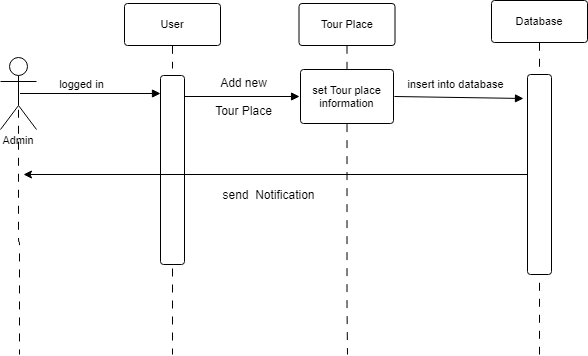

The diagram above was exported from draw.io. Its source (the exported page's mxGraphModel, read from the mxfile embedded in the PNG):
<mxGraphModel dx="868" dy="407" grid="1" gridSize="10" guides="1" tooltips="1" connect="1" arrows="1" fold="1" page="1" pageScale="1" pageWidth="850" pageHeight="1100" math="0" shadow="0">
  <root>
    <mxCell id="0" />
    <mxCell id="1" parent="0" />
    <UserObject label="logged in" lucidchartObjectId="BQatiKH2iUAZ" id="noZibPPF4QXP48JewKSc-2">
      <mxCell style="html=1;whiteSpace=wrap;strokeColor=none;fillColor=none;whiteSpace=wrap;fontSize=11;fontColor=#000000;spacing=0;strokeOpacity=100;rounded=1;absoluteArcSize=1;arcSize=6;" vertex="1" zOrder="2" parent="1">
        <mxGeometry x="170" y="205" width="137" height="29" as="geometry" />
      </mxCell>
    </UserObject>
    <UserObject label="User" lucidchartObjectId="BQateymwX7bK" id="noZibPPF4QXP48JewKSc-3">
      <mxCell style="html=1;whiteSpace=wrap;;whiteSpace=wrap;fontSize=11;fontColor=#000000;spacing=3;strokeOpacity=100;fillOpacity=100;rounded=1;absoluteArcSize=1;arcSize=6;fillColor=#ffffff;" vertex="1" zOrder="3" parent="1">
        <mxGeometry x="281" y="139" width="96" height="42" as="geometry" />
      </mxCell>
    </UserObject>
    <UserObject label="Database" lucidchartObjectId="BQaty1ooxwkq" id="noZibPPF4QXP48JewKSc-4">
      <mxCell style="html=1;whiteSpace=wrap;;whiteSpace=wrap;fontSize=11;fontColor=#000000;spacing=3;strokeOpacity=100;fillOpacity=100;rounded=1;absoluteArcSize=1;arcSize=6;fillColor=#ffffff;" vertex="1" zOrder="4" parent="1">
        <mxGeometry x="648" y="136" width="96" height="42" as="geometry" />
      </mxCell>
    </UserObject>
    <UserObject label="Tour Place" lucidchartObjectId="BQatAc4LXH._" id="noZibPPF4QXP48JewKSc-5">
      <mxCell style="html=1;whiteSpace=wrap;;whiteSpace=wrap;fontSize=11;fontColor=#000000;spacing=3;strokeOpacity=100;fillOpacity=100;rounded=1;absoluteArcSize=1;arcSize=6;fillColor=#ffffff;" vertex="1" zOrder="6" parent="1">
        <mxGeometry x="455.5" y="139" width="96" height="42" as="geometry" />
      </mxCell>
    </UserObject>
    <UserObject label="" lucidchartObjectId="BQatYsqP9_xD" id="noZibPPF4QXP48JewKSc-6">
      <mxCell style="html=1;jettySize=18;whiteSpace=wrap;fontSize=11;strokeOpacity=100;rounded=0;startArrow=none;;endArrow=block;endFill=1;;exitX=1.0100000000000011;exitY=0.5;exitPerimeter=0;" edge="1" parent="1" source="noZibPPF4QXP48JewKSc-22">
        <mxGeometry width="100" height="100" relative="1" as="geometry">
          <Array as="points" />
          <mxPoint x="680" y="234" as="targetPoint" />
        </mxGeometry>
      </mxCell>
    </UserObject>
    <mxCell id="noZibPPF4QXP48JewKSc-7" value="insert into database" style="text;html=1;resizable=0;labelBackgroundColor=#ffffff;align=center;verticalAlign=middle;fontColor=#000000;;fontSize=11;" vertex="1" parent="noZibPPF4QXP48JewKSc-6">
      <mxGeometry relative="1" as="geometry">
        <mxPoint x="-4.59" y="-13.01" as="offset" />
      </mxGeometry>
    </mxCell>
    <UserObject label="" lucidchartObjectId="BQat5L7.bYkt" id="noZibPPF4QXP48JewKSc-8">
      <mxCell style="html=1;jettySize=18;whiteSpace=wrap;fontSize=11;strokeOpacity=100;dashed=1;dashPattern=8 8;rounded=1;arcSize=10;edgeStyle=orthogonalEdgeStyle;startArrow=none;;endArrow=none;;" edge="1" parent="1">
        <mxGeometry width="100" height="100" relative="1" as="geometry">
          <Array as="points" />
          <mxPoint x="329" y="260" as="sourcePoint" />
          <mxPoint x="329" y="490" as="targetPoint" />
        </mxGeometry>
      </mxCell>
    </UserObject>
    <UserObject label="" lucidchartObjectId="BQategqZ~9TB" id="noZibPPF4QXP48JewKSc-9">
      <mxCell style="html=1;whiteSpace=wrap;;whiteSpace=wrap;fontSize=11;spacing=0;strokeOpacity=100;fillOpacity=100;rounded=1;absoluteArcSize=1;arcSize=6;fillColor=#ffffff;" vertex="1" zOrder="16" parent="1">
        <mxGeometry x="317" y="211" width="24" height="189" as="geometry" />
      </mxCell>
    </UserObject>
    <UserObject label="" lucidchartObjectId="BQatzb.U8~9F" id="noZibPPF4QXP48JewKSc-10">
      <mxCell style="html=1;jettySize=18;whiteSpace=wrap;fontSize=11;strokeOpacity=100;dashed=1;dashPattern=8 8;rounded=1;arcSize=10;edgeStyle=orthogonalEdgeStyle;startArrow=none;;endArrow=none;;exitX=0.5;exitY=1.011111111111111;exitPerimeter=0;" edge="1" parent="1" source="noZibPPF4QXP48JewKSc-22">
        <mxGeometry width="100" height="100" relative="1" as="geometry">
          <Array as="points">
            <mxPoint x="504" y="439" />
          </Array>
          <mxPoint x="504" y="490" as="targetPoint" />
        </mxGeometry>
      </mxCell>
    </UserObject>
    <UserObject label="" lucidchartObjectId="BQatsLzk2A6c" id="noZibPPF4QXP48JewKSc-11">
      <mxCell style="html=1;jettySize=18;whiteSpace=wrap;fontSize=11;strokeOpacity=100;dashed=1;dashPattern=8 8;rounded=1;arcSize=10;edgeStyle=orthogonalEdgeStyle;startArrow=none;;endArrow=none;;exitX=0.5;exitY=1.0071428571428571;exitPerimeter=0;" edge="1" parent="1" source="noZibPPF4QXP48JewKSc-4">
        <mxGeometry width="100" height="100" relative="1" as="geometry">
          <Array as="points" />
          <mxPoint x="696" y="490" as="targetPoint" />
        </mxGeometry>
      </mxCell>
    </UserObject>
    <UserObject label="Admin" lucidchartObjectId="BQat7Q~5wfcj" id="noZibPPF4QXP48JewKSc-12">
      <mxCell style="html=1;whiteSpace=wrap;shape=umlActor;labelPosition=center;verticalLabelPosition=bottom;verticalAlign=top;whiteSpace=nowrap;whiteSpace=wrap;fontSize=11;fontColor=#000000;spacing=0;strokeOpacity=100;rounded=1;absoluteArcSize=1;arcSize=6;" vertex="1" zOrder="24" parent="1">
        <mxGeometry x="157" y="193" width="36" height="72" as="geometry" />
      </mxCell>
    </UserObject>
    <UserObject label="" lucidchartObjectId="BQatMcQggi6l" id="noZibPPF4QXP48JewKSc-13">
      <mxCell style="html=1;jettySize=18;whiteSpace=wrap;fontSize=11;rounded=0;startArrow=none;;endArrow=block;endFill=1;;exitX=0.5431386790668493;exitY=0.5;exitPerimeter=0;" edge="1" parent="1" source="noZibPPF4QXP48JewKSc-12">
        <mxGeometry width="100" height="100" relative="1" as="geometry">
          <Array as="points" />
          <mxPoint x="317" y="229" as="targetPoint" />
        </mxGeometry>
      </mxCell>
    </UserObject>
    <UserObject label="" lucidchartObjectId="BQatt-anQVDa" id="noZibPPF4QXP48JewKSc-14">
      <mxCell style="html=1;jettySize=18;whiteSpace=wrap;fontSize=11;strokeOpacity=100;dashed=1;dashPattern=8 8;rounded=1;arcSize=10;edgeStyle=orthogonalEdgeStyle;startArrow=none;;endArrow=none;;exitX=0.5;exitY=0.5037117593940021;exitPerimeter=0;" edge="1" parent="1" source="noZibPPF4QXP48JewKSc-12">
        <mxGeometry width="100" height="100" relative="1" as="geometry">
          <Array as="points" />
          <mxPoint x="176" y="490" as="targetPoint" />
        </mxGeometry>
      </mxCell>
    </UserObject>
    <UserObject label="" lucidchartObjectId="BQatjMNZRox6" id="noZibPPF4QXP48JewKSc-19">
      <mxCell style="html=1;jettySize=18;whiteSpace=wrap;fontSize=11;strokeOpacity=100;dashed=1;dashPattern=8 8;rounded=1;arcSize=10;edgeStyle=orthogonalEdgeStyle;startArrow=none;;endArrow=none;;exitX=0.5;exitY=1.0071428571428571;exitPerimeter=0;" edge="1" parent="1" source="noZibPPF4QXP48JewKSc-3">
        <mxGeometry width="100" height="100" relative="1" as="geometry">
          <Array as="points" />
          <mxPoint x="329" y="204" as="targetPoint" />
        </mxGeometry>
      </mxCell>
    </UserObject>
    <UserObject label="" lucidchartObjectId="BQatj0TJEoQ2" id="noZibPPF4QXP48JewKSc-20">
      <mxCell style="html=1;jettySize=18;whiteSpace=wrap;fontSize=11;strokeOpacity=100;dashed=1;dashPattern=8 8;rounded=0;startArrow=none;;endArrow=none;;exitX=0.5;exitY=1.0071428571428571;exitPerimeter=0;entryX=0.5;entryY=-0.01111111111111119;entryPerimeter=0;" edge="1" parent="1" source="noZibPPF4QXP48JewKSc-5" target="noZibPPF4QXP48JewKSc-22">
        <mxGeometry width="100" height="100" relative="1" as="geometry">
          <Array as="points" />
        </mxGeometry>
      </mxCell>
    </UserObject>
    <mxCell id="noZibPPF4QXP48JewKSc-32" style="edgeStyle=orthogonalEdgeStyle;rounded=0;orthogonalLoop=1;jettySize=auto;html=1;exitX=0;exitY=0.5;exitDx=0;exitDy=0;fontSize=12;" edge="1" parent="1" source="noZibPPF4QXP48JewKSc-21">
      <mxGeometry relative="1" as="geometry">
        <mxPoint x="180" y="310" as="targetPoint" />
      </mxGeometry>
    </mxCell>
    <UserObject label="" lucidchartObjectId="BQatfhDhC_-w" id="noZibPPF4QXP48JewKSc-21">
      <mxCell style="html=1;whiteSpace=wrap;;whiteSpace=wrap;fontSize=11;spacing=0;strokeOpacity=100;fillOpacity=100;rounded=1;absoluteArcSize=1;arcSize=6;fillColor=#ffffff;" vertex="1" zOrder="37" parent="1">
        <mxGeometry x="684" y="210" width="24" height="200" as="geometry" />
      </mxCell>
    </UserObject>
    <mxCell id="noZibPPF4QXP48JewKSc-22" value="set Tour place information" style="html=1;whiteSpace=wrap;whiteSpace=wrap;fontSize=11;fontColor=#000000;whiteSpace=wrap;spacing=0;strokeOpacity=100;rounded=1;absoluteArcSize=1;arcSize=6;" vertex="1" zOrder="43" parent="1">
      <mxGeometry x="457" y="205" width="93" height="54" as="geometry" />
    </mxCell>
    <UserObject label="" lucidchartObjectId="qVatbpHmjDQr" id="noZibPPF4QXP48JewKSc-23">
      <mxCell style="html=1;jettySize=18;whiteSpace=wrap;fontSize=11;rounded=1;arcSize=10;edgeStyle=orthogonalEdgeStyle;startArrow=none;;endArrow=block;endFill=1;;entryX=-0.01000000000000001;entryY=0.5;entryPerimeter=0;" edge="1" parent="1" target="noZibPPF4QXP48JewKSc-22">
        <mxGeometry width="100" height="100" relative="1" as="geometry">
          <Array as="points" />
          <mxPoint x="341" y="232" as="sourcePoint" />
        </mxGeometry>
      </mxCell>
    </UserObject>
    <mxCell id="noZibPPF4QXP48JewKSc-27" value="Add new&lt;br&gt;&lt;br&gt;Tour Place" style="text;html=1;align=center;verticalAlign=middle;resizable=0;points=[];autosize=1;fontSize=12;" vertex="1" parent="1">
      <mxGeometry x="365" y="207" width="70" height="50" as="geometry" />
    </mxCell>
    <mxCell id="noZibPPF4QXP48JewKSc-31" value="send&amp;nbsp; Notification" style="text;html=1;align=center;verticalAlign=middle;resizable=0;points=[];autosize=1;fontSize=12;" vertex="1" parent="1">
      <mxGeometry x="370" y="320" width="110" height="20" as="geometry" />
    </mxCell>
  </root>
</mxGraphModel>